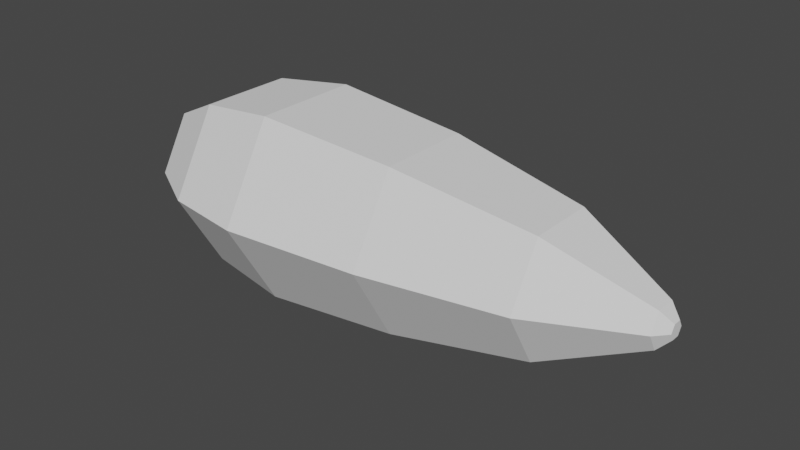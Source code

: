 # Source: Fish_Model.blend  (saved by Blender 2.93.21; exported with 4.5.12 LTS)
import bpy
from mathutils import Matrix  # noqa: F401  (used for matrix-valued properties, if any)

bpy.ops.wm.read_factory_settings(use_empty=True)
scene = bpy.context.scene
scene.name = 'Scene'

# ---- collections
col_collection = bpy.data.collections.new('Collection'); scene.collection.children.link(col_collection)

# ---- world
world_world = bpy.data.worlds.new('World'); scene.world = world_world
world_world.use_nodes = True; world_world.node_tree.nodes.clear()
_N = world_world.node_tree.nodes; _L = world_world.node_tree.links
n0 = _N.new('ShaderNodeOutputWorld'); n0.name = 'World Output'; n0.location = (300, 300)
n1 = _N.new('ShaderNodeBackground'); n1.name = 'Background'; n1.location = (10, 300)
n1.inputs[0].default_value = (0.05088, 0.05088, 0.05088, 1.0)
_L.new(n1.outputs[0], n0.inputs[0])
n0.is_active_output = True
world_world.color = (0.05088, 0.05088, 0.05088)
world_world.use_sun_shadow = False
world_world.sun_shadow_jitter_overblur = 0.0

# ---- meshes
me_cylinder = bpy.data.meshes.new('Cylinder')
me_cylinder.from_pydata([(-0.76, -0.4388, 0.3678), (-1.324e-08, 0.6266, 1.0), (-8.023e-08, -0.8776, 0.3678), (0.5427, 0.3133, 1.0), (0.76, -0.4388, 0.3678), (0.5427, -0.3133, 1.0), (-0.76, 0.4388, 0.3678), (-6.802e-08, -0.6266, 1.0), (0.76, 0.4388, 0.3678), (-0.5427, -0.3133, 1.0), (-3.51e-09, 0.8776, 0.3678), (-0.5427, 0.3133, 1.0), (5.96e-08, 0.1507, -1.0), (0.0, 1.0, -0.2645), (2.235e-08, 0.5754, -0.9015), (0.0, 0.8862, -0.6322), (0.1305, 0.07535, -1.0), (0.866, 0.5, -0.2645), (0.4983, 0.2877, -0.9015), (0.7675, 0.4431, -0.6322), (0.1305, -0.07535, -1.0), (0.866, -0.5, -0.2645), (0.4983, -0.2877, -0.9015), (0.7675, -0.4431, -0.6322), (2.98e-08, -0.1507, -1.0), (-8.742e-08, -1.0, -0.2645), (-2.98e-08, -0.5754, -0.9015), (-6.706e-08, -0.8862, -0.6322), (-0.1305, -0.07535, -1.0), (-0.866, -0.5, -0.2645), (-0.4983, -0.2877, -0.9015), (-0.7675, -0.4431, -0.6322), (-0.1305, 0.07535, -1.0), (-0.866, 0.5, -0.2645), (-0.4983, 0.2877, -0.9015), (-0.7675, 0.4431, -0.6322), (0.06637, 0.03832, 1.486), (0.1658, 0.0957, 1.436), (2.243e-08, 0.1914, 1.436), (3.226e-08, 0.07663, 1.486), (0.06637, -0.03832, 1.486), (0.1658, -0.0957, 1.436), (2.101e-08, -0.07663, 1.486), (5.697e-09, -0.1914, 1.436), (-0.06637, -0.03832, 1.486), (-0.1658, -0.0957, 1.436), (-0.06637, 0.03832, 1.486), (-0.1658, 0.0957, 1.436)], [], [(6, 11, 1, 10), (4, 5, 7, 2), (2, 7, 9, 0), (0, 9, 11, 6), (9, 7, 43, 45), (13, 10, 8, 17), (8, 3, 5, 4), (10, 1, 3, 8), (13, 17, 19, 15), (15, 19, 18, 14), (14, 18, 16, 12), (17, 21, 23, 19), (19, 23, 22, 18), (18, 22, 20, 16), (21, 25, 27, 23), (23, 27, 26, 22), (22, 26, 24, 20), (25, 29, 31, 27), (27, 31, 30, 26), (26, 30, 28, 24), (29, 33, 35, 31), (31, 35, 34, 30), (30, 34, 32, 28), (33, 13, 15, 35), (35, 15, 14, 34), (34, 14, 12, 32), (12, 16, 20, 24, 28, 32), (17, 8, 4, 21), (29, 0, 6, 33), (25, 2, 0, 29), (21, 4, 2, 25), (33, 6, 10, 13), (5, 3, 37, 41), (7, 5, 41, 43), (11, 9, 45, 47), (1, 11, 47, 38), (36, 39, 46, 44, 42, 40), (37, 38, 39, 36), (41, 37, 36, 40), (43, 41, 40, 42), (45, 43, 42, 44), (47, 45, 44, 46), (38, 47, 46, 39), (3, 1, 38, 37)])
_uv = me_cylinder.uv_layers.new(name='UVMap')
_uv.uv.foreach_set('vector', [0.1667, 0.8419, 0.1667, 1.0, -8.941e-08, 1.0, -8.941e-08, 0.8419, 0.6667, 0.8419, 0.6667, 1.0, 0.5, 1.0, 0.5, 0.8419, 0.5, 0.8419, 0.5, 1.0, 0.3333, 1.0, 0.3333, 0.8419, 0.3333, 0.8419, 0.3333, 1.0, 0.1667, 1.0, 0.1667, 0.8419, 0.3333, 1.0, 0.5, 1.0, 0.5, 1.0, 0.3333, 1.0, 1.0, 0.6839, 1.0, 0.8419, 0.8333, 0.8419, 0.8333, 0.6839, 0.8333, 0.8419, 0.8333, 1.0, 0.6667, 1.0, 0.6667, 0.8419, 1.0, 0.8419, 1.0, 1.0, 0.8333, 1.0, 0.8333, 0.8419, 1.0, 0.6839, 0.8333, 0.6839, 0.8428, 0.5919, 0.9905, 0.5919, 0.9905, 0.5919, 0.8428, 0.5919, 0.8687, 0.5, 0.9646, 0.5, 0.75, 0.3881, 0.8696, 0.319, 0.7813, 0.2681, 0.75, 0.2862, 0.8333, 0.6839, 0.6667, 0.6839, 0.6761, 0.5919, 0.8239, 0.5919, 0.8239, 0.5919, 0.6761, 0.5919, 0.7021, 0.5, 0.7979, 0.5, 0.8696, 0.319, 0.8696, 0.181, 0.7813, 0.2319, 0.7813, 0.2681, 0.6667, 0.6839, 0.5, 0.6839, 0.5095, 0.5919, 0.6572, 0.5919, 0.6572, 0.5919, 0.5095, 0.5919, 0.5354, 0.5, 0.6313, 0.5, 0.8696, 0.181, 0.75, 0.1119, 0.75, 0.2138, 0.7813, 0.2319, 0.5, 0.6839, 0.3333, 0.6839, 0.3428, 0.5919, 0.4905, 0.5919, 0.4905, 0.5919, 0.3428, 0.5919, 0.3687, 0.5, 0.4646, 0.5, 0.75, 0.1119, 0.6304, 0.181, 0.7187, 0.2319, 0.75, 0.2138, 0.3333, 0.6839, 0.1667, 0.6839, 0.1761, 0.5919, 0.3239, 0.5919, 0.3239, 0.5919, 0.1761, 0.5919, 0.2021, 0.5, 0.2979, 0.5, 0.6304, 0.181, 0.6304, 0.319, 0.7187, 0.2681, 0.7187, 0.2319, 0.1667, 0.6839, -8.941e-08, 0.6839, 0.009482, 0.5919, 0.1572, 0.5919, 0.1572, 0.5919, 0.009482, 0.5919, 0.03539, 0.5, 0.1313, 0.5, 0.6304, 0.319, 0.75, 0.3881, 0.75, 0.2862, 0.7187, 0.2681, 0.75, 0.2862, 0.7813, 0.2681, 0.7813, 0.2319, 0.75, 0.2138, 0.7187, 0.2319, 0.7187, 0.2681, 0.8333, 0.6839, 0.8333, 0.8419, 0.6667, 0.8419, 0.6667, 0.6839, 0.3333, 0.6839, 0.3333, 0.8419, 0.1667, 0.8419, 0.1667, 0.6839, 0.5, 0.6839, 0.5, 0.8419, 0.3333, 0.8419, 0.3333, 0.6839, 0.6667, 0.6839, 0.6667, 0.8419, 0.5, 0.8419, 0.5, 0.6839, 0.1667, 0.6839, 0.1667, 0.8419, -8.941e-08, 0.8419, -8.941e-08, 0.6839, 0.6667, 1.0, 0.8333, 1.0, 0.8333, 1.0, 0.6667, 1.0, 0.5, 1.0, 0.6667, 1.0, 0.6667, 1.0, 0.5, 1.0, 0.1667, 1.0, 0.3333, 1.0, 0.3333, 1.0, 0.1667, 1.0, -8.941e-08, 1.0, 0.1667, 1.0, 0.1667, 1.0, -8.941e-08, 1.0, 0.3574, 0.312, 0.25, 0.3741, 0.1426, 0.312, 0.1426, 0.188, 0.25, 0.1259, 0.3574, 0.188, 0.8333, 1.0, 1.0, 1.0, 0.9597, 1.0, 0.8736, 1.0, 0.6667, 1.0, 0.8333, 1.0, 0.7931, 1.0, 0.7069, 1.0, 0.5, 1.0, 0.6667, 1.0, 0.6264, 1.0, 0.5403, 1.0, 0.3333, 1.0, 0.5, 1.0, 0.4597, 1.0, 0.3736, 1.0, 0.1667, 1.0, 0.3333, 1.0, 0.2931, 1.0, 0.2069, 1.0, -8.941e-08, 1.0, 0.1667, 1.0, 0.1264, 1.0, 0.04026, 1.0, 0.8333, 1.0, 1.0, 1.0, 1.0, 1.0, 0.8333, 1.0])
me_cylinder.use_remesh_fix_poles = True
me_cylinder.use_remesh_preserve_attributes = False
me_cylinder.update()
arm_armature = bpy.data.armatures.new('Armature')  # bones are not reproduced

# ---- objects
ob_fishmesh = bpy.data.objects.new('FishMesh', me_cylinder)
ob_fish = bpy.data.objects.new('Fish', arm_armature)

# ---- transforms, parenting, visibility, modifiers, constraints
ob_fishmesh.parent = ob_fish
ob_fishmesh.matrix_parent_inverse = Matrix(((5.71e-08, -0.0, -0.7563, 5.474e-08), (-0.0, 0.7563, -0.0, -0.0), (0.7563, -0.0, 5.71e-08, 0.725), (-0.0, -0.0, -0.0, 1.0)))
ob_fishmesh.location = (0.0, 0.0, 0.0)
ob_fishmesh.rotation_euler = (-0.0, 1.571, 0.0)
ob_fishmesh.scale = (0.5219, 0.5219, 1.071)
_vg = ob_fishmesh.vertex_groups.new(name='Bone')
for _i, _w in zip([0, 1, 2, 3, 4, 5, 6, 7, 8, 9, 10, 11, 12, 13, 14, 15, 16, 17, 18, 19, 20, 21, 22, 23, 24, 25, 26, 27, 28, 29, 30, 31, 32, 33, 34, 35], [0.924, 0.06852, 0.9239, 0.06759, 0.9239, 0.0677, 0.924, 0.06875, 0.9239, 0.06967, 0.9239, 0.06956, 0.9999, 0.9901, 0.9993, 0.9975, 0.9999, 0.9901, 0.9993, 0.9975, 0.9999, 0.9901, 0.9993, 0.9975, 0.9999, 0.9901, 0.9993, 0.9975, 0.9999, 0.9901, 0.9993, 0.9975, 0.9999, 0.9901, 0.9993, 0.9975]): _vg.add([_i], _w, 'REPLACE')
_vg = ob_fishmesh.vertex_groups.new(name='Bone.001')
for _i, _w in zip([0, 1, 2, 3, 4, 5, 6, 7, 8, 9, 10, 11, 36, 37, 38, 39, 40, 41, 42, 43, 44, 45, 46, 47], [0.07601, 0.9315, 0.07607, 0.9324, 0.07614, 0.9323, 0.07601, 0.9313, 0.07615, 0.9303, 0.07608, 0.9304, 0.9992, 0.9983, 0.9982, 0.9992, 0.9993, 0.9983, 0.9992, 0.9982, 0.9992, 0.998, 0.9991, 0.998]): _vg.add([_i], _w, 'REPLACE')
_m = ob_fishmesh.modifiers.new('Armature', 'ARMATURE')
_m.object = ob_fish
ob_fish.location = (-0.9586, 0.0, 0.0)
ob_fish.rotation_euler = (-0.0, 1.571, 0.0)
ob_fish.scale = (1.322, 1.322, 1.322)

# ---- collection membership
col_collection.objects.link(ob_fishmesh)
col_collection.objects.link(ob_fish)

# ---- scene / render settings (as saved in the file)
scene.frame_start = 1; scene.frame_end = 80; scene.frame_set(0)
scene.render.engine = 'BLENDER_EEVEE_NEXT'
scene.cycles.use_denoising = False
scene.cycles.samples = 128
scene.cycles.sampling_pattern = 'TABULATED_SOBOL'
scene.cycles.use_adaptive_sampling = False
scene.cycles.use_light_tree = False
scene.view_settings.view_transform = 'Filmic'
bpy.context.view_layer.update()

# ---- added for rendering (the .blend has no active camera and no usable light): camera, sun
cam_auto = bpy.data.cameras.new('AutoCamera')
cam_auto.lens = 50.0
cam_auto.sensor_width = 36.0
cam_auto.clip_end = 1000.0
ob_auto_camera = bpy.data.objects.new('AutoCamera', cam_auto)
scene.collection.objects.link(ob_auto_camera)
ob_auto_camera.location = (3.03417, -3.32896, 2.21931)
ob_auto_camera.rotation_euler = (1.09748, -7.21219e-08, 0.694738)
scene.camera = ob_auto_camera
light_auto_sun = bpy.data.lights.new('AutoSun', 'SUN')
light_auto_sun.energy = 3.0
light_auto_sun.angle = 0.0523599
ob_auto_sun = bpy.data.objects.new('AutoSun', light_auto_sun)
scene.collection.objects.link(ob_auto_sun)
ob_auto_sun.rotation_euler = (0.872665, 0.174533, 0.523599)
bpy.context.view_layer.update()
